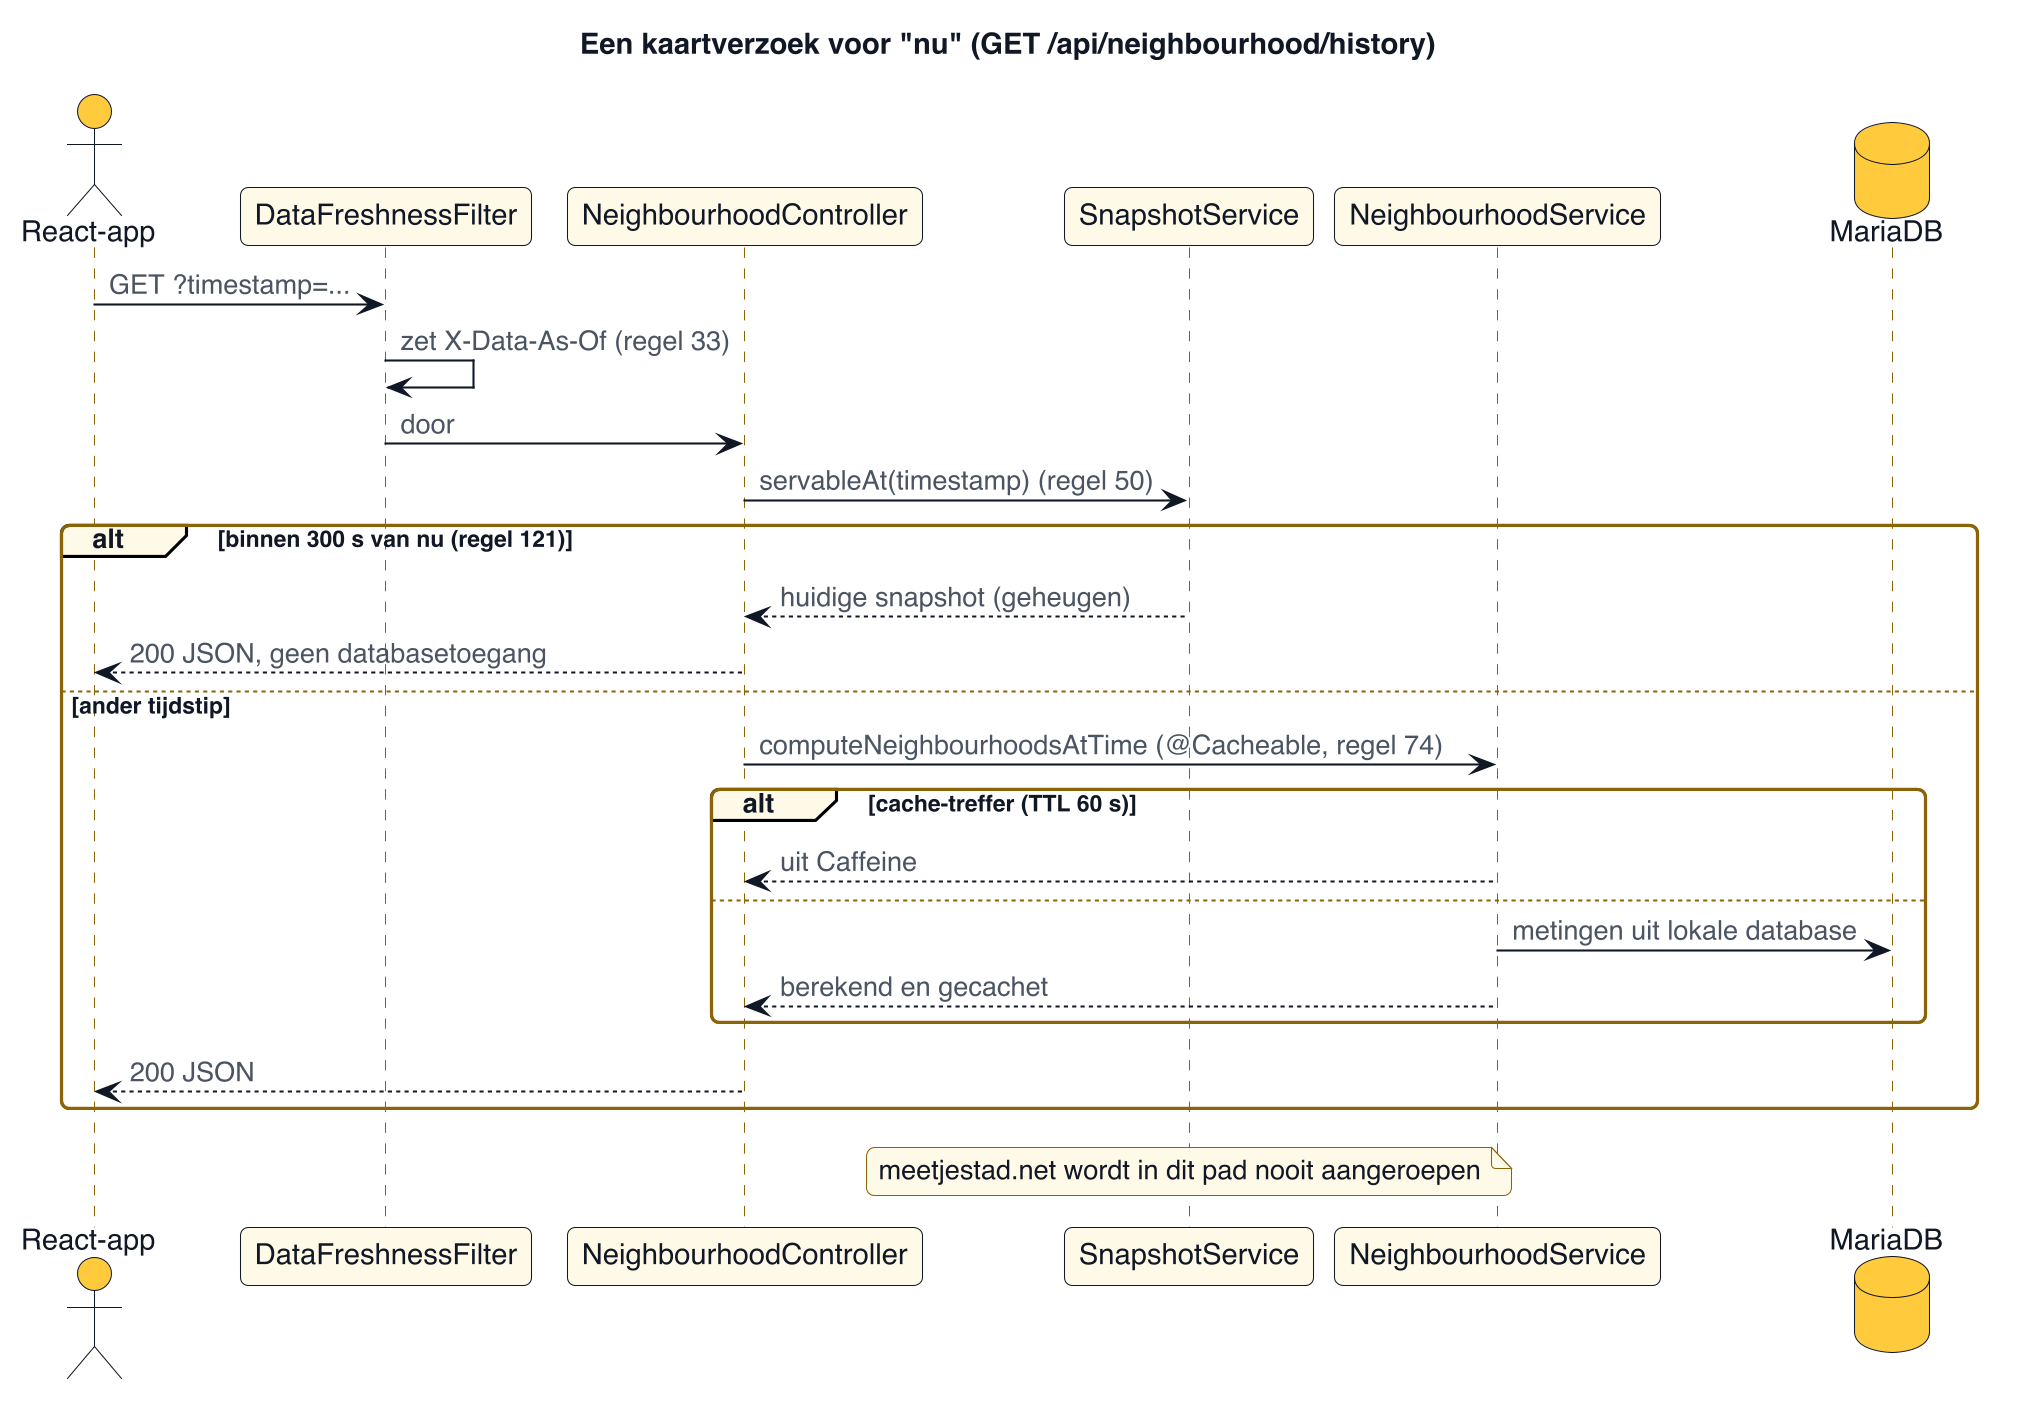

The diagram above was rendered by PlantUML. Its source (embedded in the PNG):
@startuml
skinparamlocked dpi 200
!include ../../stijl.puml
title Een kaartverzoek voor "nu" (GET /api/neighbourhood/history)
actor "React-app" as F
participant "DataFreshnessFilter" as X
participant "NeighbourhoodController" as C
participant "SnapshotService" as N
participant "NeighbourhoodService" as V
database "MariaDB" as D
F -> X : GET ?timestamp=...
X -> X : zet X-Data-As-Of (regel 33)
X -> C : door
C -> N : servableAt(timestamp) (regel 50)
alt binnen 300 s van nu (regel 121)
  N --> C : huidige snapshot (geheugen)
  C --> F : 200 JSON, geen databasetoegang
else ander tijdstip
  C -> V : computeNeighbourhoodsAtTime (@Cacheable, regel 74)
  alt cache-treffer (TTL 60 s)
    V --> C : uit Caffeine
  else
    V -> D : metingen uit lokale database
    V --> C : berekend en gecachet
  end
  C --> F : 200 JSON
end
note over N : meetjestad.net wordt in dit pad nooit aangeroepen
@enduml